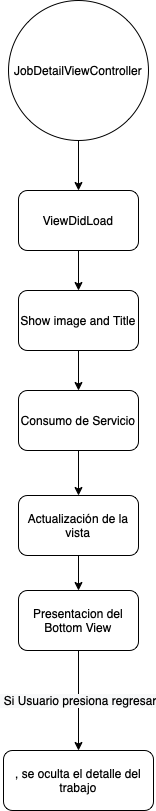

The diagram above was exported from draw.io. Its source (the exported page's mxGraphModel, read from the mxfile embedded in the PNG):
<mxGraphModel dx="1186" dy="795" grid="1" gridSize="10" guides="1" tooltips="1" connect="1" arrows="1" fold="1" page="1" pageScale="1" pageWidth="827" pageHeight="1169" math="0" shadow="0">
  <root>
    <mxCell id="0" />
    <mxCell id="1" parent="0" />
    <mxCell id="Qw8z0dv2VSYAwWjFsKJX-3" style="edgeStyle=orthogonalEdgeStyle;rounded=0;orthogonalLoop=1;jettySize=auto;html=1;entryX=0.5;entryY=0;entryDx=0;entryDy=0;fontSize=12;" parent="1" source="N8_EnlqqOtP36JFQgQ9A-1" target="Qw8z0dv2VSYAwWjFsKJX-2" edge="1">
      <mxGeometry relative="1" as="geometry" />
    </mxCell>
    <mxCell id="N8_EnlqqOtP36JFQgQ9A-1" value="JobDetailViewController" style="ellipse;whiteSpace=wrap;html=1;aspect=fixed;fontSize=12;" parent="1" vertex="1">
      <mxGeometry x="335" y="90" width="140" height="140" as="geometry" />
    </mxCell>
    <mxCell id="Qw8z0dv2VSYAwWjFsKJX-4" style="edgeStyle=orthogonalEdgeStyle;rounded=0;orthogonalLoop=1;jettySize=auto;html=1;fontSize=12;" parent="1" source="Qw8z0dv2VSYAwWjFsKJX-2" edge="1">
      <mxGeometry relative="1" as="geometry">
        <mxPoint x="405" y="380" as="targetPoint" />
      </mxGeometry>
    </mxCell>
    <mxCell id="Qw8z0dv2VSYAwWjFsKJX-2" value="ViewDidLoad" style="rounded=1;whiteSpace=wrap;html=1;fontSize=12;" parent="1" vertex="1">
      <mxGeometry x="345" y="280" width="120" height="60" as="geometry" />
    </mxCell>
    <mxCell id="Qw8z0dv2VSYAwWjFsKJX-6" style="edgeStyle=orthogonalEdgeStyle;rounded=0;orthogonalLoop=1;jettySize=auto;html=1;fontSize=12;" parent="1" source="Qw8z0dv2VSYAwWjFsKJX-5" edge="1">
      <mxGeometry relative="1" as="geometry">
        <mxPoint x="405" y="480" as="targetPoint" />
      </mxGeometry>
    </mxCell>
    <mxCell id="Qw8z0dv2VSYAwWjFsKJX-5" value="Show image and Title" style="rounded=1;whiteSpace=wrap;html=1;fontSize=12;" parent="1" vertex="1">
      <mxGeometry x="345" y="380" width="120" height="60" as="geometry" />
    </mxCell>
    <mxCell id="Qw8z0dv2VSYAwWjFsKJX-9" style="edgeStyle=orthogonalEdgeStyle;rounded=0;orthogonalLoop=1;jettySize=auto;html=1;entryX=0.5;entryY=0;entryDx=0;entryDy=0;fontSize=12;" parent="1" source="Qw8z0dv2VSYAwWjFsKJX-7" target="Qw8z0dv2VSYAwWjFsKJX-8" edge="1">
      <mxGeometry relative="1" as="geometry" />
    </mxCell>
    <mxCell id="Qw8z0dv2VSYAwWjFsKJX-7" value="Consumo de Servicio" style="rounded=1;whiteSpace=wrap;html=1;fontSize=12;" parent="1" vertex="1">
      <mxGeometry x="345" y="480" width="120" height="60" as="geometry" />
    </mxCell>
    <mxCell id="Qw8z0dv2VSYAwWjFsKJX-10" style="edgeStyle=orthogonalEdgeStyle;rounded=0;orthogonalLoop=1;jettySize=auto;html=1;fontSize=12;" parent="1" source="Qw8z0dv2VSYAwWjFsKJX-8" edge="1">
      <mxGeometry relative="1" as="geometry">
        <mxPoint x="405" y="680" as="targetPoint" />
      </mxGeometry>
    </mxCell>
    <mxCell id="Qw8z0dv2VSYAwWjFsKJX-8" value="Actualización de la vista" style="rounded=1;whiteSpace=wrap;html=1;fontSize=12;" parent="1" vertex="1">
      <mxGeometry x="345" y="585" width="120" height="60" as="geometry" />
    </mxCell>
    <mxCell id="Qw8z0dv2VSYAwWjFsKJX-19" value="&lt;span style=&quot;background-color: rgb(248, 249, 250);&quot;&gt;&amp;nbsp;Si Usuario presiona regresar&lt;/span&gt;" style="edgeStyle=orthogonalEdgeStyle;rounded=0;orthogonalLoop=1;jettySize=auto;html=1;entryX=0.5;entryY=0;entryDx=0;entryDy=0;fontSize=12;" parent="1" source="Qw8z0dv2VSYAwWjFsKJX-11" target="Qw8z0dv2VSYAwWjFsKJX-14" edge="1">
      <mxGeometry relative="1" as="geometry" />
    </mxCell>
    <mxCell id="Qw8z0dv2VSYAwWjFsKJX-11" value="Presentacion del Bottom View" style="rounded=1;whiteSpace=wrap;html=1;fontSize=12;" parent="1" vertex="1">
      <mxGeometry x="345" y="680" width="120" height="60" as="geometry" />
    </mxCell>
    <mxCell id="Qw8z0dv2VSYAwWjFsKJX-14" value=", se oculta el detalle del trabajo" style="rounded=1;whiteSpace=wrap;html=1;fontSize=12;" parent="1" vertex="1">
      <mxGeometry x="330" y="840" width="150" height="60" as="geometry" />
    </mxCell>
  </root>
</mxGraphModel>